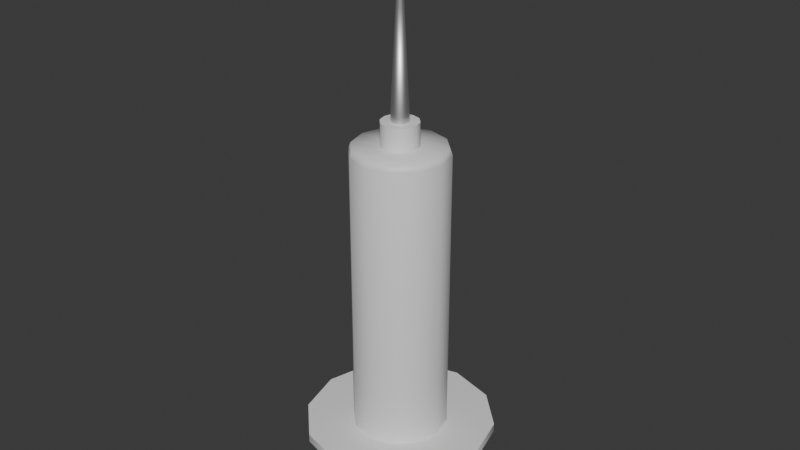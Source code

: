 # Source: Syringe1.blend  (saved by Blender 4.5.90; exported with 4.5.12 LTS)
import bpy
from mathutils import Matrix  # noqa: F401  (used for matrix-valued properties, if any)

bpy.ops.wm.read_factory_settings(use_empty=True)
scene = bpy.context.scene
scene.name = 'Scene'

# ---- collections
col_collection = bpy.data.collections.new('Collection'); scene.collection.children.link(col_collection)

# ---- materials (node trees are filled in below, after node groups)
mat_syringe_base = bpy.data.materials.new('Syringe Base')
mat_push = bpy.data.materials.new('Push')
mat_needle = bpy.data.materials.new('Needle')
mat_needle_holder = bpy.data.materials.new('Needle_holder')

# ---- material node trees
mat_syringe_base.use_nodes = True; mat_syringe_base.node_tree.nodes.clear()
_N = mat_syringe_base.node_tree.nodes; _L = mat_syringe_base.node_tree.links
n0 = _N.new('ShaderNodeBsdfPrincipled'); n0.name = 'Principled BSDF'; n0.location = (-200, 100)
n1 = _N.new('ShaderNodeOutputMaterial'); n1.name = 'Material Output'; n1.location = (200, 100)
_L.new(n0.outputs[0], n1.inputs[0])
n1.is_active_output = True
mat_push.use_nodes = True; mat_push.node_tree.nodes.clear()
_N = mat_push.node_tree.nodes; _L = mat_push.node_tree.links
n0 = _N.new('ShaderNodeBsdfPrincipled'); n0.name = 'Principled BSDF'; n0.location = (-200, 100)
n0.inputs[0].default_value = (0.3047, 0.3047, 0.3047, 1.0)
n0.inputs[2].default_value = 1.0
n1 = _N.new('ShaderNodeOutputMaterial'); n1.name = 'Material Output'; n1.location = (200, 100)
_L.new(n0.outputs[0], n1.inputs[0])
n1.is_active_output = True
mat_needle.use_nodes = True; mat_needle.node_tree.nodes.clear()
_N = mat_needle.node_tree.nodes; _L = mat_needle.node_tree.links
n0 = _N.new('ShaderNodeBsdfPrincipled'); n0.name = 'Principled BSDF'; n0.location = (-200, 100)
n0.inputs[1].default_value = 1.0
n1 = _N.new('ShaderNodeOutputMaterial'); n1.name = 'Material Output'; n1.location = (200, 100)
_L.new(n0.outputs[0], n1.inputs[0])
n1.is_active_output = True
mat_needle_holder.use_nodes = True; mat_needle_holder.node_tree.nodes.clear()
_N = mat_needle_holder.node_tree.nodes; _L = mat_needle_holder.node_tree.links
n0 = _N.new('ShaderNodeBsdfPrincipled'); n0.name = 'Principled BSDF'; n0.location = (-200, 100)
n1 = _N.new('ShaderNodeOutputMaterial'); n1.name = 'Material Output'; n1.location = (200, 100)
_L.new(n0.outputs[0], n1.inputs[0])
n1.is_active_output = True

# ---- world
world_world = bpy.data.worlds.new('World'); scene.world = world_world
world_world.use_nodes = True; world_world.node_tree.nodes.clear()
_N = world_world.node_tree.nodes; _L = world_world.node_tree.links
n0 = _N.new('ShaderNodeOutputWorld'); n0.name = 'World Output'; n0.location = (200, 100)
n1 = _N.new('ShaderNodeBackground'); n1.name = 'Background'; n1.location = (-200, 100)
n1.inputs[0].default_value = (0.05088, 0.05088, 0.05088, 1.0)
_L.new(n1.outputs[0], n0.inputs[0])
n0.is_active_output = True
world_world.color = (0.05088, 0.05088, 0.05088)
world_world.sun_shadow_jitter_overblur = 0.0

# ---- meshes
me_cylinder = bpy.data.meshes.new('Cylinder')
me_cylinder.from_pydata([(-9.375e-10, 0.2076, -0.4819), (-9.375e-10, 0.2076, 0.7605), (0.1038, 0.1798, -0.4819), (0.1038, 0.1798, 0.7605), (0.1798, 0.1038, -0.4819), (0.1798, 0.1038, 0.7605), (0.2076, -3.648e-10, -0.4819), (0.2076, -3.648e-10, 0.7605), (0.1798, -0.1038, -0.4819), (0.1798, -0.1038, 0.7605), (0.1038, -0.1798, -0.4819), (0.1038, -0.1798, 0.7605), (-9.375e-10, -0.2076, -0.4819), (-9.375e-10, -0.2076, 0.7605), (-0.1038, -0.1798, -0.4819), (-0.1038, -0.1798, 0.7605), (-0.1798, -0.1038, -0.4819), (-0.1798, -0.1038, 0.7605), (-0.2076, -3.648e-10, -0.4819), (-0.2076, -3.648e-10, 0.7605), (-0.1798, 0.1038, -0.4819), (-0.1798, 0.1038, 0.7605), (-0.1038, 0.1798, -0.4819), (-0.1038, 0.1798, 0.7605), (0.04015, 0.06954, 0.7872), (-3.575e-09, 0.0803, 0.7872), (0.06954, 0.04015, 0.7872), (0.0803, -1.439e-10, 0.7872), (0.06954, -0.04015, 0.7872), (0.04015, -0.06954, 0.7872), (-3.575e-09, -0.0803, 0.7872), (-0.04015, -0.06954, 0.7872), (-0.06954, -0.04015, 0.7872), (-0.0803, -1.439e-10, 0.7872), (-0.06954, 0.04015, 0.7872), (-0.04015, 0.06954, 0.7872), (0.0988, 0.1711, 0.7862), (-8.018e-10, 0.1976, 0.7862), (0.1711, 0.0988, 0.7862), (0.1976, -4.101e-10, 0.7862), (0.1711, -0.0988, 0.7862), (0.0988, -0.1711, 0.7862), (-8.018e-10, -0.1976, 0.7862), (-0.0988, -0.1711, 0.7862), (-0.1711, -0.0988, 0.7862), (-0.1976, -4.101e-10, 0.7862), (-0.1711, 0.0988, 0.7862), (-0.0988, 0.1711, 0.7862), (-1.058e-10, 0.1901, -0.5065), (0.09503, 0.1646, -0.5065), (0.1646, 0.09503, -0.5065), (0.1901, -5.439e-10, -0.5065), (0.1646, -0.09503, -0.5065), (0.09503, -0.1646, -0.5065), (-1.058e-10, -0.1901, -0.5065), (-0.09503, -0.1646, -0.5065), (-0.1646, -0.09503, -0.5065), (-0.1901, -5.439e-10, -0.5065), (-0.1646, 0.09503, -0.5065), (-0.09503, 0.1646, -0.5065), (-2.505e-09, 0.4165, -0.4806), (0.2082, 0.3607, -0.4806), (0.3607, 0.2082, -0.4806), (0.4165, 5.173e-10, -0.4806), (0.3607, -0.2082, -0.4806), (0.2082, -0.3607, -0.4806), (-2.505e-09, -0.4165, -0.4806), (-0.2082, -0.3607, -0.4806), (-0.3607, -0.2082, -0.4806), (-0.4165, 5.173e-10, -0.4806), (-0.3607, 0.2082, -0.4806), (-0.2082, 0.3607, -0.4806), (-1.086e-09, 0.4165, -0.5173), (0.2082, 0.3607, -0.5173), (0.3607, 0.2082, -0.5173), (0.4165, 5.173e-10, -0.5173), (0.3607, -0.2082, -0.5173), (0.2082, -0.3607, -0.5173), (-1.086e-09, -0.4165, -0.5173), (-0.2082, -0.3607, -0.5173), (-0.3607, -0.2082, -0.5173), (-0.4165, 5.173e-10, -0.5173), (-0.3607, 0.2082, -0.5173), (-0.2082, 0.3607, -0.5173), (3.568e-09, 0.1596, -0.1619), (0.07982, 0.1383, -0.1619), (0.1383, 0.07982, -0.1619), (0.1596, -5.439e-10, -0.1619), (0.1383, -0.07982, -0.1619), (0.07982, -0.1383, -0.1619), (3.568e-09, -0.1596, -0.1619), (-0.07982, -0.1383, -0.1619), (-0.1383, -0.07982, -0.1619), (-0.1596, -5.439e-10, -0.1619), (-0.1383, 0.07982, -0.1619), (-0.07982, 0.1383, -0.1619), (4.037e-09, 0.1901, -0.1619), (0.09503, 0.1646, -0.1619), (0.1646, 0.09503, -0.1619), (0.1901, -5.439e-10, -0.1619), (0.1646, -0.09503, -0.1619), (0.09503, -0.1646, -0.1619), (4.037e-09, -0.1901, -0.1619), (-0.09503, -0.1646, -0.1619), (-0.1646, -0.09503, -0.1619), (-0.1901, -5.439e-10, -0.1619), (-0.1646, 0.09503, -0.1619), (-0.09503, 0.1646, -0.1619)], [], [(0, 1, 3, 2), (2, 3, 5, 4), (4, 5, 7, 6), (6, 7, 9, 8), (8, 9, 11, 10), (10, 11, 13, 12), (12, 13, 15, 14), (14, 15, 17, 16), (16, 17, 19, 18), (18, 19, 21, 20), (5, 3, 36, 38), (20, 21, 23, 22), (22, 23, 1, 0), (8, 10, 65, 64), (21, 19, 45, 46), (19, 17, 44, 45), (17, 15, 43, 44), (15, 13, 42, 43), (13, 11, 41, 42), (11, 9, 40, 41), (9, 7, 39, 40), (1, 23, 47, 37), (3, 1, 37, 36), (7, 5, 38, 39), (23, 21, 46, 47), (25, 24, 36, 37), (24, 26, 38, 36), (26, 27, 39, 38), (27, 28, 40, 39), (28, 29, 41, 40), (29, 30, 42, 41), (30, 31, 43, 42), (31, 32, 44, 43), (32, 33, 45, 44), (33, 34, 46, 45), (34, 35, 47, 46), (35, 25, 37, 47), (57, 58, 106, 105), (54, 53, 77, 78), (53, 52, 76, 77), (22, 0, 60, 71), (12, 14, 67, 66), (48, 59, 83, 72), (2, 4, 62, 61), (52, 51, 75, 76), (59, 58, 82, 83), (16, 18, 69, 68), (6, 8, 64, 63), (51, 50, 74, 75), (68, 69, 81, 80), (67, 68, 80, 79), (66, 67, 79, 78), (65, 66, 78, 77), (64, 65, 77, 76), (63, 64, 76, 75), (71, 60, 72, 83), (60, 61, 73, 72), (62, 63, 75, 74), (70, 71, 83, 82), (61, 62, 74, 73), (69, 70, 82, 81), (18, 20, 70, 69), (55, 54, 78, 79), (4, 6, 63, 62), (14, 16, 68, 67), (0, 2, 61, 60), (56, 55, 79, 80), (49, 48, 72, 73), (57, 56, 80, 81), (10, 12, 66, 65), (20, 22, 71, 70), (50, 49, 73, 74), (58, 57, 81, 82), (54, 55, 103, 102), (51, 52, 100, 99), (58, 59, 107, 106), (48, 49, 97, 96), (55, 56, 104, 103), (52, 53, 101, 100), (59, 48, 96, 107), (49, 50, 98, 97), (56, 57, 105, 104), (53, 54, 102, 101), (50, 51, 99, 98), (85, 84, 96, 97), (86, 85, 97, 98), (87, 86, 98, 99), (88, 87, 99, 100), (89, 88, 100, 101), (90, 89, 101, 102), (91, 90, 102, 103), (92, 91, 103, 104), (93, 92, 104, 105), (94, 93, 105, 106), (95, 94, 106, 107), (84, 95, 107, 96)])
me_cylinder.polygons.foreach_set('use_smooth', [True] * 96)
_k = set([(0, 2), (0, 22), (2, 4), (4, 6), (6, 8), (8, 10), (10, 12), (12, 14), (14, 16), (16, 18), (18, 20), (20, 22), (24, 25), (24, 26), (25, 35), (26, 27), (27, 28), (28, 29), (29, 30), (30, 31), (31, 32), (32, 33), (33, 34), (34, 35), (48, 49), (48, 59), (49, 50), (50, 51), (51, 52), (52, 53), (53, 54), (54, 55), (55, 56), (56, 57), (57, 58), (58, 59), (60, 61), (60, 71), (61, 62), (62, 63), (63, 64), (64, 65), (65, 66), (66, 67), (67, 68), (68, 69), (69, 70), (70, 71), (72, 73), (72, 83), (73, 74), (74, 75), (75, 76), (76, 77), (77, 78), (78, 79), (79, 80), (80, 81), (81, 82), (82, 83), (84, 85), (84, 95), (85, 86), (86, 87), (87, 88), (88, 89), (89, 90), (90, 91), (91, 92), (92, 93), (93, 94), (94, 95), (96, 97), (96, 107), (97, 98), (98, 99), (99, 100), (100, 101), (101, 102), (102, 103), (103, 104), (104, 105), (105, 106), (106, 107)])
me_cylinder.attributes.new('sharp_edge', 'BOOLEAN', 'EDGE').data.foreach_set('value', [ (min(e.vertices), max(e.vertices)) in _k for e in me_cylinder.edges])
_uv = me_cylinder.uv_layers.new(name='UVMap')
_uv.uv.foreach_set('vector', [0.2489, 0.00531, 0.2317, 0.4591, 0.1966, 0.4606, 0.2056, 0.003177, 0.2056, 0.003177, 0.1966, 0.4606, 0.1605, 0.4648, 0.1621, 0.00165, 0.1621, 0.00165, 0.1605, 0.4648, 0.1222, 0.4732, 0.1183, 0.0006949, 0.1183, 0.0006949, 0.1222, 0.4732, 0.08062, 0.4872, 0.07422, 0.0002555, 0.07422, 0.0002555, 0.08062, 0.4872, 0.03348, 0.5098, 0.02968, 0.0002555, 0.5482, 0.03622, 0.4828, 0.5249, 0.4415, 0.4981, 0.5059, 0.03057, 0.5059, 0.03057, 0.4415, 0.4981, 0.4044, 0.4819, 0.4631, 0.02507, 0.4631, 0.02507, 0.4044, 0.4819, 0.3693, 0.4716, 0.4204, 0.02, 0.4204, 0.02, 0.3693, 0.4716, 0.3351, 0.4652, 0.3777, 0.01544, 0.3777, 0.01544, 0.3351, 0.4652, 0.301, 0.4612, 0.3349, 0.01145, 0.1605, 0.4648, 0.1966, 0.4606, 0.1975, 0.4701, 0.1623, 0.4747, 0.3349, 0.01145, 0.301, 0.4612, 0.2666, 0.4593, 0.292, 0.008068, 0.292, 0.008068, 0.2666, 0.4593, 0.2317, 0.4591, 0.2489, 0.00531, 0.2418, 0.6796, 0.2059, 0.6588, 0.2268, 0.5808, 0.2989, 0.6225, 0.301, 0.4612, 0.3351, 0.4652, 0.3337, 0.4743, 0.3003, 0.4704, 0.3351, 0.4652, 0.3693, 0.4716, 0.367, 0.4807, 0.3337, 0.4743, 0.3693, 0.4716, 0.4044, 0.4819, 0.4007, 0.4914, 0.367, 0.4807, 0.4044, 0.4819, 0.4415, 0.4981, 0.4359, 0.508, 0.4007, 0.4914, 0.4415, 0.4981, 0.4828, 0.5249, 0.4738, 0.5359, 0.4359, 0.508, 0.03348, 0.5098, 0.08062, 0.4872, 0.08571, 0.4984, 0.0408, 0.5228, 0.08062, 0.4872, 0.1222, 0.4732, 0.1254, 0.4837, 0.08571, 0.4984, 0.2317, 0.4591, 0.2666, 0.4593, 0.2664, 0.4686, 0.232, 0.4685, 0.1966, 0.4606, 0.2317, 0.4591, 0.232, 0.4685, 0.1975, 0.4701, 0.1222, 0.4732, 0.1605, 0.4648, 0.1623, 0.4747, 0.1254, 0.4837, 0.2666, 0.4593, 0.301, 0.4612, 0.3003, 0.4704, 0.2664, 0.4686, 0.2315, 0.5417, 0.201, 0.5351, 0.1975, 0.4701, 0.232, 0.4685, 0.201, 0.5351, 0.1737, 0.5405, 0.1623, 0.4747, 0.1975, 0.4701, 0.1737, 0.5405, 0.1473, 0.549, 0.1254, 0.4837, 0.1623, 0.4747, 0.1473, 0.549, 0.1226, 0.5618, 0.08571, 0.4984, 0.1254, 0.4837, 0.1226, 0.5618, 0.1011, 0.5803, 0.0408, 0.5228, 0.08571, 0.4984, 0.4157, 0.5728, 0.3978, 0.5563, 0.4359, 0.508, 0.4738, 0.5359, 0.3978, 0.5563, 0.3743, 0.546, 0.4007, 0.4914, 0.4359, 0.508, 0.3743, 0.546, 0.3485, 0.5403, 0.367, 0.4807, 0.4007, 0.4914, 0.3485, 0.5403, 0.3209, 0.5377, 0.3337, 0.4743, 0.367, 0.4807, 0.3209, 0.5377, 0.292, 0.5373, 0.3003, 0.4704, 0.3337, 0.4743, 0.292, 0.5373, 0.2622, 0.5387, 0.2664, 0.4686, 0.3003, 0.4704, 0.2622, 0.5387, 0.2315, 0.5417, 0.232, 0.4685, 0.2664, 0.4686, 0.5487, 0.3044, 0.5487, 0.2663, 0.572, 0.2663, 0.572, 0.3044, 0.6852, 0.6836, 0.7232, 0.6836, 0.7457, 0.7683, 0.6624, 0.7681, 0.7237, 0.6835, 0.7565, 0.6643, 0.8187, 0.726, 0.7468, 0.768, 0.1643, 0.8138, 0.2059, 0.8138, 0.2268, 0.8917, 0.1435, 0.8917, 0.1643, 0.6588, 0.1284, 0.6796, 0.07132, 0.6225, 0.1434, 0.5808, 0.7232, 0.5415, 0.6852, 0.5416, 0.6624, 0.4571, 0.7457, 0.4569, 0.2418, 0.793, 0.2626, 0.757, 0.3405, 0.7779, 0.2989, 0.8501, 0.7565, 0.6643, 0.7754, 0.6313, 0.8601, 0.6537, 0.8187, 0.726, 0.6852, 0.5416, 0.6523, 0.5607, 0.5903, 0.4988, 0.6624, 0.4571, 0.1076, 0.7155, 0.1076, 0.757, 0.02968, 0.7779, 0.02968, 0.6946, 0.2626, 0.7155, 0.2418, 0.6796, 0.2989, 0.6225, 0.3405, 0.6946, 0.7754, 0.6313, 0.7753, 0.5933, 0.8598, 0.5704, 0.8601, 0.6537, 0.01443, 0.2501, 0.01443, 0.3334, 0.0002555, 0.3334, 0.0002555, 0.2501, 0.01443, 0.1668, 0.01443, 0.2501, 0.0002555, 0.2501, 0.0002555, 0.1668, 0.01443, 0.08355, 0.01443, 0.1668, 0.0002555, 0.1668, 0.0002555, 0.08355, 0.01443, 0.0002555, 0.01443, 0.08355, 0.0002555, 0.08355, 0.0002555, 0.0002555, 0.01443, 0.9165, 0.01443, 0.9997, 0.0002555, 0.9997, 0.0002555, 0.9165, 0.01443, 0.8332, 0.01443, 0.9165, 0.0002555, 0.9165, 0.0002555, 0.8332, 0.01443, 0.5, 0.01443, 0.5833, 0.0002555, 0.5833, 0.0002555, 0.5, 0.01443, 0.5833, 0.01443, 0.6666, 0.0002555, 0.6666, 0.0002555, 0.5833, 0.01443, 0.7499, 0.01443, 0.8332, 0.0002555, 0.8332, 0.0002555, 0.7499, 0.01443, 0.4167, 0.01443, 0.5, 0.0002555, 0.5, 0.0002555, 0.4167, 0.01443, 0.6666, 0.01443, 0.7499, 0.0002555, 0.7499, 0.0002555, 0.6666, 0.01443, 0.3334, 0.01443, 0.4167, 0.0002555, 0.4167, 0.0002555, 0.3334, 0.1076, 0.757, 0.1284, 0.793, 0.07133, 0.8501, 0.02968, 0.7779, 0.6523, 0.6645, 0.6852, 0.6836, 0.6624, 0.7681, 0.5903, 0.7264, 0.2626, 0.757, 0.2626, 0.7155, 0.3405, 0.6946, 0.3405, 0.7779, 0.1284, 0.6796, 0.1076, 0.7155, 0.02968, 0.6946, 0.07132, 0.6225, 0.2059, 0.8138, 0.2418, 0.793, 0.2989, 0.8501, 0.2268, 0.8917, 0.6333, 0.6316, 0.6523, 0.6645, 0.5903, 0.7264, 0.5487, 0.6542, 0.7561, 0.5605, 0.7232, 0.5415, 0.7457, 0.4569, 0.8179, 0.4984, 0.6333, 0.5936, 0.6333, 0.6316, 0.5487, 0.6542, 0.5487, 0.571, 0.2059, 0.6588, 0.1643, 0.6588, 0.1434, 0.5808, 0.2267, 0.5808, 0.1284, 0.793, 0.1643, 0.8138, 0.1435, 0.8917, 0.07133, 0.8501, 0.7753, 0.5933, 0.7561, 0.5605, 0.8179, 0.4984, 0.8598, 0.5704, 0.6523, 0.5607, 0.6333, 0.5936, 0.5487, 0.571, 0.5903, 0.4988, 0.5487, 0.4184, 0.5487, 0.3804, 0.572, 0.3804, 0.572, 0.4184, 0.5487, 0.07628, 0.5487, 0.03827, 0.572, 0.03827, 0.572, 0.07628, 0.5487, 0.2663, 0.5487, 0.2283, 0.572, 0.2283, 0.572, 0.2663, 0.5487, 0.1903, 0.5487, 0.1523, 0.572, 0.1523, 0.572, 0.1903, 0.5487, 0.3804, 0.5487, 0.3424, 0.572, 0.3424, 0.572, 0.3804, 0.5487, 0.03827, 0.5487, 0.0002555, 0.572, 0.0002555, 0.572, 0.03827, 0.5487, 0.2283, 0.5487, 0.1903, 0.572, 0.1903, 0.572, 0.2283, 0.5487, 0.1523, 0.5487, 0.1143, 0.572, 0.1143, 0.572, 0.1523, 0.5487, 0.3424, 0.5487, 0.3044, 0.572, 0.3044, 0.572, 0.3424, 0.5487, 0.4564, 0.5487, 0.4184, 0.572, 0.4184, 0.572, 0.4564, 0.5487, 0.1143, 0.5487, 0.07628, 0.572, 0.07628, 0.572, 0.1143, 0.8191, 0.3596, 0.8031, 0.3319, 0.8114, 0.3236, 0.8304, 0.3565, 0.8191, 0.3915, 0.8191, 0.3596, 0.8304, 0.3565, 0.8304, 0.3945, 0.8031, 0.4191, 0.8191, 0.3915, 0.8304, 0.3945, 0.8114, 0.4274, 0.7755, 0.4351, 0.8031, 0.4191, 0.8114, 0.4274, 0.7785, 0.4465, 0.7435, 0.4351, 0.7755, 0.4351, 0.7785, 0.4465, 0.7405, 0.4465, 0.7159, 0.4191, 0.7435, 0.4351, 0.7405, 0.4465, 0.7076, 0.4274, 0.6999, 0.3915, 0.7159, 0.4191, 0.7076, 0.4274, 0.6886, 0.3945, 0.6999, 0.3596, 0.6999, 0.3915, 0.6886, 0.3945, 0.6886, 0.3565, 0.7159, 0.3319, 0.6999, 0.3596, 0.6886, 0.3565, 0.7076, 0.3236, 0.7435, 0.3159, 0.7159, 0.3319, 0.7076, 0.3236, 0.7405, 0.3046, 0.7755, 0.3159, 0.7435, 0.3159, 0.7405, 0.3046, 0.7785, 0.3046, 0.8031, 0.3319, 0.7755, 0.3159, 0.7785, 0.3046, 0.8114, 0.3236])
me_cylinder.materials.append(mat_syringe_base)
me_cylinder.update()
me_cylinder_001 = bpy.data.meshes.new('Cylinder.001')
me_cylinder_001.from_pydata([(3.568e-09, 0.1596, -0.1619), (0.07982, 0.1383, -0.1619), (0.1383, 0.07982, -0.1619), (0.1596, -5.439e-10, -0.1619), (0.1383, -0.07982, -0.1619), (0.07982, -0.1383, -0.1619), (3.568e-09, -0.1596, -0.1619), (-0.07982, -0.1383, -0.1619), (-0.1383, -0.07982, -0.1619), (-0.1596, -5.439e-10, -0.1619), (-0.1383, 0.07982, -0.1619), (-0.07982, 0.1383, -0.1619), (-6.414e-08, 0.1596, -0.7454), (0.07982, 0.1383, -0.7454), (0.1383, 0.07982, -0.7454), (0.1596, -5.439e-10, -0.7454), (0.1383, -0.07982, -0.7454), (0.07982, -0.1383, -0.7454), (-6.414e-08, -0.1596, -0.7454), (-0.07982, -0.1383, -0.7454), (-0.1383, -0.07982, -0.7454), (-0.1596, -5.439e-10, -0.7454), (-0.1383, 0.07982, -0.7454), (-0.07982, 0.1383, -0.7454), (-6.414e-08, 0.1596, -0.7771), (0.07982, 0.1383, -0.7771), (0.1383, 0.07982, -0.7771), (0.1596, -5.439e-10, -0.7771), (0.1383, -0.07982, -0.7771), (0.07982, -0.1383, -0.7771), (-6.414e-08, -0.1596, -0.7771), (-0.07982, -0.1383, -0.7771), (-0.1383, -0.07982, -0.7771), (-0.1596, -5.439e-10, -0.7771), (-0.1383, 0.07982, -0.7771), (-0.07982, 0.1383, -0.7771), (-5.96e-08, 0.2686, -0.7473), (0.1343, 0.2326, -0.7473), (0.2326, 0.1343, -0.7473), (0.2686, -9.153e-10, -0.7473), (0.2326, -0.1343, -0.7473), (0.1343, -0.2326, -0.7473), (-5.96e-08, -0.2686, -0.7473), (-0.1343, -0.2326, -0.7473), (-0.2326, -0.1343, -0.7473), (-0.2686, -9.153e-10, -0.7473), (-0.2326, 0.1343, -0.7473), (-0.1343, 0.2326, -0.7473), (-5.96e-08, 0.2686, -0.7842), (0.1343, 0.2326, -0.7842), (0.2326, 0.1343, -0.7842), (0.2686, -9.153e-10, -0.7842), (0.2326, -0.1343, -0.7842), (0.1343, -0.2326, -0.7842), (-5.96e-08, -0.2686, -0.7842), (-0.1343, -0.2326, -0.7842), (-0.2326, -0.1343, -0.7842), (-0.2686, -9.153e-10, -0.7842), (-0.2326, 0.1343, -0.7842), (-0.1343, 0.2326, -0.7842)], [], [(2, 3, 15, 14), (16, 17, 41, 40), (9, 10, 22, 21), (6, 7, 19, 18), (3, 4, 16, 15), (10, 11, 23, 22), (0, 1, 13, 12), (7, 8, 20, 19), (4, 5, 17, 16), (11, 0, 12, 23), (1, 2, 14, 13), (8, 9, 21, 20), (5, 6, 18, 17), (24, 25, 26, 27, 28, 29, 30, 31, 32, 33, 34, 35), (27, 26, 50, 51), (23, 12, 36, 47), (34, 33, 57, 58), (15, 16, 40, 39), (26, 25, 49, 50), (22, 23, 47, 46), (33, 32, 56, 57), (14, 15, 39, 38), (25, 24, 48, 49), (21, 22, 46, 45), (32, 31, 55, 56), (41, 42, 54, 53), (38, 39, 51, 50), (45, 46, 58, 57), (42, 43, 55, 54), (39, 40, 52, 51), (46, 47, 59, 58), (36, 37, 49, 48), (43, 44, 56, 55), (40, 41, 53, 52), (47, 36, 48, 59), (37, 38, 50, 49), (44, 45, 57, 56), (35, 34, 58, 59), (28, 27, 51, 52), (17, 18, 42, 41), (24, 35, 59, 48), (29, 28, 52, 53), (18, 19, 43, 42), (30, 29, 53, 54), (19, 20, 44, 43), (12, 13, 37, 36), (31, 30, 54, 55), (20, 21, 45, 44), (13, 14, 38, 37)])
me_cylinder_001.polygons.foreach_set('use_smooth', [True] * 49)
_k = set([(0, 1), (0, 11), (1, 2), (2, 3), (3, 4), (4, 5), (5, 6), (6, 7), (7, 8), (8, 9), (9, 10), (10, 11), (12, 13), (12, 23), (13, 14), (14, 15), (15, 16), (16, 17), (17, 18), (18, 19), (19, 20), (20, 21), (21, 22), (22, 23), (36, 37), (36, 47), (37, 38), (38, 39), (39, 40), (40, 41), (41, 42), (42, 43), (43, 44), (44, 45), (45, 46), (46, 47), (48, 49), (48, 59), (49, 50), (50, 51), (51, 52), (52, 53), (53, 54), (54, 55), (55, 56), (56, 57), (57, 58), (58, 59)])
me_cylinder_001.attributes.new('sharp_edge', 'BOOLEAN', 'EDGE').data.foreach_set('value', [ (min(e.vertices), max(e.vertices)) in _k for e in me_cylinder_001.edges])
_uv = me_cylinder_001.uv_layers.new(name='UVMap')
_uv.uv.foreach_set('vector', [0.6881, 0.2876, 0.6881, 0.3195, 0.5725, 0.3195, 0.5725, 0.2876, 0.633, 0.8095, 0.6054, 0.8254, 0.5756, 0.7956, 0.6221, 0.7688, 0.6881, 0.128, 0.6881, 0.1599, 0.5725, 0.1599, 0.5725, 0.128, 0.6881, 0.03218, 0.6881, 0.06411, 0.5725, 0.06411, 0.5725, 0.03218, 0.6881, 0.3195, 0.6881, 0.3515, 0.5725, 0.3515, 0.5725, 0.3195, 0.6881, 0.1599, 0.6881, 0.1918, 0.5725, 0.1918, 0.5725, 0.1599, 0.6881, 0.2238, 0.6881, 0.2557, 0.5725, 0.2557, 0.5725, 0.2238, 0.6881, 0.06411, 0.6881, 0.09604, 0.5725, 0.09604, 0.5725, 0.06411, 0.6881, 0.3515, 0.6881, 0.3834, 0.5725, 0.3834, 0.5725, 0.3515, 0.6881, 0.1918, 0.6881, 0.2238, 0.5725, 0.2238, 0.5725, 0.1918, 0.6881, 0.2557, 0.6881, 0.2876, 0.5725, 0.2876, 0.5725, 0.2557, 0.6881, 0.09604, 0.6881, 0.128, 0.5725, 0.128, 0.5725, 0.09604, 0.6881, 0.0002555, 0.6881, 0.03218, 0.5725, 0.03218, 0.5725, 0.0002555, 0.3818, 0.6971, 0.3818, 0.6652, 0.3978, 0.6376, 0.4254, 0.6216, 0.4573, 0.6216, 0.485, 0.6376, 0.5009, 0.6652, 0.5009, 0.6972, 0.485, 0.7248, 0.4573, 0.7407, 0.4254, 0.7407, 0.3978, 0.7248, 0.4254, 0.6216, 0.3978, 0.6376, 0.3679, 0.6077, 0.4145, 0.5809, 0.6926, 0.9127, 0.7086, 0.885, 0.7492, 0.8959, 0.7224, 0.9425, 0.4254, 0.7407, 0.4573, 0.7407, 0.4682, 0.7815, 0.4145, 0.7815, 0.665, 0.8095, 0.633, 0.8095, 0.6221, 0.7688, 0.6759, 0.7688, 0.3978, 0.6376, 0.3818, 0.6652, 0.341, 0.6543, 0.3679, 0.6077, 0.665, 0.9287, 0.6926, 0.9127, 0.7224, 0.9425, 0.6759, 0.9693, 0.4573, 0.7407, 0.485, 0.7248, 0.5148, 0.7546, 0.4682, 0.7815, 0.6926, 0.8255, 0.665, 0.8095, 0.6759, 0.7688, 0.7224, 0.7957, 0.3818, 0.6652, 0.3818, 0.6971, 0.341, 0.7081, 0.341, 0.6543, 0.633, 0.9287, 0.665, 0.9287, 0.6759, 0.9693, 0.6221, 0.9694, 0.485, 0.7248, 0.5009, 0.6972, 0.5417, 0.7081, 0.5148, 0.7546, 0.01494, 0.645, 0.01494, 0.5912, 0.02917, 0.5912, 0.02917, 0.645, 0.01494, 0.1614, 0.01494, 0.1077, 0.02917, 0.1077, 0.02917, 0.1614, 0.01494, 0.4301, 0.01494, 0.3763, 0.02917, 0.3763, 0.02917, 0.4301, 0.01494, 0.5912, 0.01494, 0.5375, 0.02917, 0.5375, 0.02917, 0.5912, 0.01494, 0.1077, 0.01494, 0.05398, 0.02917, 0.05398, 0.02917, 0.1077, 0.01494, 0.3763, 0.01494, 0.3226, 0.02917, 0.3226, 0.02917, 0.3763, 0.01494, 0.2689, 0.01494, 0.2152, 0.02917, 0.2152, 0.02917, 0.2689, 0.01494, 0.5375, 0.01494, 0.4838, 0.02917, 0.4838, 0.02917, 0.5375, 0.01494, 0.05398, 0.01494, 0.0002555, 0.02917, 0.0002555, 0.02917, 0.05398, 0.01494, 0.3226, 0.01494, 0.2689, 0.02917, 0.2689, 0.02917, 0.3226, 0.01494, 0.2152, 0.01494, 0.1614, 0.02917, 0.1614, 0.02917, 0.2152, 0.01494, 0.4838, 0.01494, 0.4301, 0.02917, 0.4301, 0.02917, 0.4838, 0.3978, 0.7248, 0.4254, 0.7407, 0.4145, 0.7815, 0.3679, 0.7546, 0.4573, 0.6216, 0.4254, 0.6216, 0.4145, 0.5809, 0.4682, 0.5808, 0.6053, 0.8255, 0.5894, 0.8531, 0.5487, 0.8423, 0.5755, 0.7957, 0.3818, 0.6971, 0.3978, 0.7248, 0.3679, 0.7546, 0.341, 0.7081, 0.485, 0.6376, 0.4573, 0.6216, 0.4682, 0.5808, 0.5148, 0.6077, 0.5894, 0.8531, 0.5894, 0.8851, 0.5487, 0.896, 0.5487, 0.8423, 0.5009, 0.6652, 0.485, 0.6376, 0.5149, 0.6078, 0.5417, 0.6543, 0.5894, 0.8851, 0.6054, 0.9127, 0.5756, 0.9425, 0.5487, 0.896, 0.7086, 0.885, 0.7086, 0.8531, 0.7492, 0.8422, 0.7492, 0.8959, 0.5009, 0.6972, 0.5009, 0.6652, 0.5417, 0.6543, 0.5417, 0.7081, 0.6054, 0.9127, 0.633, 0.9287, 0.6221, 0.9694, 0.5756, 0.9425, 0.7086, 0.8531, 0.6926, 0.8255, 0.7224, 0.7957, 0.7492, 0.8422])
me_cylinder_001.materials.append(mat_push)
me_cylinder_001.update()
me_cylinder_002 = bpy.data.meshes.new('Cylinder.002')
me_cylinder_002.from_pydata([(0.01934, 0.03351, 0.8871), (-1.684e-08, 0.03869, 0.8871), (0.03351, 0.01934, 0.8871), (0.03869, -5.986e-11, 0.8871), (0.03351, -0.01934, 0.8871), (0.01934, -0.03351, 0.8871), (-1.684e-08, -0.03869, 0.8871), (-0.01934, -0.03351, 0.8871), (-0.03351, -0.01934, 0.8871), (-0.03869, -5.986e-11, 0.8871), (-0.03351, 0.01934, 0.8871), (-0.01934, 0.03351, 0.8871), (4.531e-07, -1.94e-10, 1.673)], [], [(3, 2, 12), (10, 9, 12), (7, 6, 12), (4, 3, 12), (11, 10, 12), (0, 1, 12), (8, 7, 12), (5, 4, 12), (1, 11, 12), (2, 0, 12), (9, 8, 12), (6, 5, 12)])
me_cylinder_002.polygons.foreach_set('use_smooth', [True] * 12)
_k = set([(0, 1), (0, 2), (1, 11), (2, 3), (3, 4), (4, 5), (5, 6), (6, 7), (7, 8), (8, 9), (9, 10), (10, 11)])
me_cylinder_002.attributes.new('sharp_edge', 'BOOLEAN', 'EDGE').data.foreach_set('value', [ (min(e.vertices), max(e.vertices)) in _k for e in me_cylinder_002.edges])
_uv = me_cylinder_002.uv_layers.new(name='UVMap')
_uv.uv.foreach_set('vector', [0.704, 0.0006495, 0.7118, 0.001142, 0.6886, 0.3041, 0.7424, 0.005071, 0.75, 0.00654, 0.6886, 0.3041, 0.7651, 0.01006, 0.7726, 0.0121, 0.6886, 0.3041, 0.6963, 0.000354, 0.704, 0.0006495, 0.6886, 0.3041, 0.7348, 0.003796, 0.7424, 0.005071, 0.6886, 0.3041, 0.7195, 0.001831, 0.7272, 0.002715, 0.6886, 0.3041, 0.7576, 0.008202, 0.7651, 0.01006, 0.6886, 0.3041, 0.6886, 0.0002555, 0.6963, 0.000354, 0.6886, 0.3041, 0.7272, 0.002715, 0.7348, 0.003796, 0.6886, 0.3041, 0.7118, 0.001142, 0.7195, 0.001831, 0.6886, 0.3041, 0.75, 0.00654, 0.7576, 0.008202, 0.6886, 0.3041, 0.7726, 0.0121, 0.78, 0.01433, 0.6886, 0.3041])
me_cylinder_002.materials.append(mat_needle)
me_cylinder_002.update()
me_cylinder_003 = bpy.data.meshes.new('Cylinder.003')
me_cylinder_003.from_pydata([(0.04015, 0.06954, 0.7872), (-3.575e-09, 0.0803, 0.7872), (0.06954, 0.04015, 0.7872), (0.0803, -1.439e-10, 0.7872), (0.06954, -0.04015, 0.7872), (0.04015, -0.06954, 0.7872), (-3.575e-09, -0.0803, 0.7872), (-0.04015, -0.06954, 0.7872), (-0.06954, -0.04015, 0.7872), (-0.0803, -1.439e-10, 0.7872), (-0.06954, 0.04015, 0.7872), (-0.04015, 0.06954, 0.7872), (0.01934, 0.03351, 0.8871), (-1.684e-08, 0.03869, 0.8871), (0.03351, 0.01934, 0.8871), (0.03869, -5.986e-11, 0.8871), (0.03351, -0.01934, 0.8871), (0.01934, -0.03351, 0.8871), (-1.684e-08, -0.03869, 0.8871), (-0.01934, -0.03351, 0.8871), (-0.03351, -0.01934, 0.8871), (-0.03869, -5.986e-11, 0.8871), (-0.03351, 0.01934, 0.8871), (-0.01934, 0.03351, 0.8871), (0.04015, 0.06954, 0.8871), (-1.489e-08, 0.0803, 0.8871), (0.06954, 0.04015, 0.8871), (0.0803, -1.439e-10, 0.8871), (0.06954, -0.04015, 0.8871), (0.04015, -0.06954, 0.8871), (-1.489e-08, -0.0803, 0.8871), (-0.04015, -0.06954, 0.8871), (-0.06954, -0.04015, 0.8871), (-0.0803, -1.439e-10, 0.8871), (-0.06954, 0.04015, 0.8871), (-0.04015, 0.06954, 0.8871)], [], [(6, 5, 29, 30), (3, 2, 26, 27), (10, 9, 33, 34), (7, 6, 30, 31), (4, 3, 27, 28), (11, 10, 34, 35), (0, 1, 25, 24), (8, 7, 31, 32), (5, 4, 28, 29), (1, 11, 35, 25), (2, 0, 24, 26), (9, 8, 32, 33), (13, 12, 24, 25), (12, 14, 26, 24), (14, 15, 27, 26), (15, 16, 28, 27), (16, 17, 29, 28), (17, 18, 30, 29), (18, 19, 31, 30), (19, 20, 32, 31), (20, 21, 33, 32), (21, 22, 34, 33), (22, 23, 35, 34), (23, 13, 25, 35)])
me_cylinder_003.polygons.foreach_set('use_smooth', [True] * 24)
_k = set([(0, 1), (0, 2), (1, 11), (2, 3), (3, 4), (4, 5), (5, 6), (6, 7), (7, 8), (8, 9), (9, 10), (10, 11), (12, 13), (12, 14), (13, 23), (14, 15), (15, 16), (16, 17), (17, 18), (18, 19), (19, 20), (20, 21), (21, 22), (22, 23), (24, 25), (24, 26), (25, 35), (26, 27), (27, 28), (28, 29), (29, 30), (30, 31), (31, 32), (32, 33), (33, 34), (34, 35)])
me_cylinder_003.attributes.new('sharp_edge', 'BOOLEAN', 'EDGE').data.foreach_set('value', [ (min(e.vertices), max(e.vertices)) in _k for e in me_cylinder_003.edges])
_uv = me_cylinder_003.uv_layers.new(name='UVMap')
_uv.uv.foreach_set('vector', [0.8191, 0.1769, 0.8191, 0.193, 0.7805, 0.193, 0.7805, 0.1769, 0.8191, 0.03237, 0.8191, 0.04843, 0.7805, 0.04843, 0.7805, 0.03237, 0.8191, 0.1127, 0.8191, 0.1287, 0.7805, 0.1287, 0.7805, 0.1127, 0.8191, 0.1609, 0.8191, 0.1769, 0.7805, 0.1769, 0.7805, 0.1609, 0.8191, 0.01632, 0.8191, 0.03237, 0.7805, 0.03237, 0.7805, 0.01632, 0.8191, 0.09661, 0.8191, 0.1127, 0.7805, 0.1127, 0.7805, 0.09661, 0.8191, 0.06449, 0.8191, 0.08055, 0.7805, 0.08055, 0.7805, 0.06449, 0.8191, 0.1448, 0.8191, 0.1609, 0.7805, 0.1609, 0.7805, 0.1448, 0.8191, 0.0002555, 0.8191, 0.01632, 0.7805, 0.01632, 0.7805, 0.0002555, 0.8191, 0.08055, 0.8191, 0.09661, 0.7805, 0.09661, 0.7805, 0.08055, 0.8191, 0.04843, 0.8191, 0.06449, 0.7805, 0.06449, 0.7805, 0.04843, 0.8191, 0.1287, 0.8191, 0.1448, 0.7805, 0.1448, 0.7805, 0.1287, 0.5986, 0.4283, 0.6063, 0.4283, 0.6105, 0.4438, 0.5944, 0.4438, 0.6063, 0.4283, 0.613, 0.4244, 0.6244, 0.4358, 0.6105, 0.4438, 0.613, 0.4244, 0.6169, 0.4177, 0.6324, 0.4219, 0.6244, 0.4358, 0.6169, 0.4177, 0.6169, 0.41, 0.6324, 0.4058, 0.6324, 0.4219, 0.6169, 0.41, 0.613, 0.4033, 0.6244, 0.3919, 0.6324, 0.4058, 0.613, 0.4033, 0.6063, 0.3994, 0.6105, 0.3839, 0.6244, 0.3919, 0.6063, 0.3994, 0.5986, 0.3994, 0.5944, 0.3839, 0.6105, 0.3839, 0.5986, 0.3994, 0.5919, 0.4033, 0.5805, 0.3919, 0.5944, 0.3839, 0.5919, 0.4033, 0.588, 0.41, 0.5725, 0.4058, 0.5805, 0.3919, 0.588, 0.41, 0.588, 0.4177, 0.5725, 0.4219, 0.5725, 0.4058, 0.588, 0.4177, 0.5919, 0.4244, 0.5805, 0.4358, 0.5725, 0.4219, 0.5919, 0.4244, 0.5986, 0.4283, 0.5944, 0.4438, 0.5805, 0.4358])
me_cylinder_003.materials.append(mat_needle_holder)
me_cylinder_003.update()

# ---- objects
ob_cylinder = bpy.data.objects.new('Cylinder', me_cylinder)
ob_cylinder_001 = bpy.data.objects.new('Cylinder.001', me_cylinder_001)
ob_cylinder_002 = bpy.data.objects.new('Cylinder.002', me_cylinder_002)
ob_cylinder_003 = bpy.data.objects.new('Cylinder.003', me_cylinder_003)

# ---- transforms, parenting, visibility, modifiers, constraints
ob_cylinder.location = (0.0, 0.0, 0.0)
ob_cylinder.scale = (0.09148, 0.09148, 0.09305)
ob_cylinder_001.location = (0.0, 0.0, 0.0)
ob_cylinder_001.scale = (0.09148, 0.09148, 0.09305)
ob_cylinder_002.location = (0.0, 0.0, 0.0)
ob_cylinder_002.scale = (0.09148, 0.09148, 0.09305)
ob_cylinder_003.location = (0.0, 0.0, 0.0)
ob_cylinder_003.scale = (0.09148, 0.09148, 0.09305)

# ---- collection membership
col_collection.objects.link(ob_cylinder)
col_collection.objects.link(ob_cylinder_001)
col_collection.objects.link(ob_cylinder_002)
col_collection.objects.link(ob_cylinder_003)

# ---- scene / render settings (as saved in the file)
scene.frame_start = 1; scene.frame_end = 250; scene.frame_set(1)
scene.render.engine = 'BLENDER_EEVEE_NEXT'
bpy.context.view_layer.update()

# ---- added for rendering (the .blend has no active camera and no usable light): camera, sun
cam_auto = bpy.data.cameras.new('AutoCamera')
cam_auto.lens = 50.0
cam_auto.sensor_width = 36.0
cam_auto.clip_end = 1000.0
ob_auto_camera = bpy.data.objects.new('AutoCamera', cam_auto)
scene.collection.objects.link(ob_auto_camera)
ob_auto_camera.location = (0.233829, -0.280595, 0.228396)
ob_auto_camera.rotation_euler = (1.09748, -7.21219e-08, 0.694738)
scene.camera = ob_auto_camera
light_auto_sun = bpy.data.lights.new('AutoSun', 'SUN')
light_auto_sun.energy = 3.0
light_auto_sun.angle = 0.0523599
ob_auto_sun = bpy.data.objects.new('AutoSun', light_auto_sun)
scene.collection.objects.link(ob_auto_sun)
ob_auto_sun.rotation_euler = (0.872665, 0.174533, 0.523599)
bpy.context.view_layer.update()
